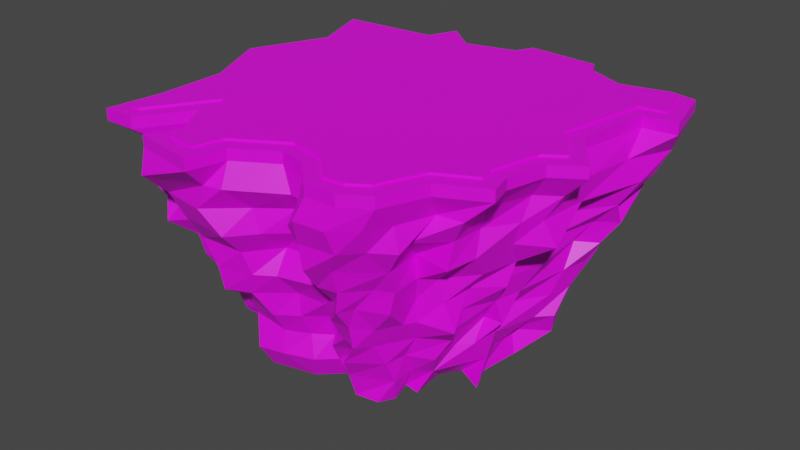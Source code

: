 # Source: island.fbx.blend  (saved by Blender 3.4.6; exported with 4.5.12 LTS)
import bpy
from mathutils import Matrix  # noqa: F401  (used for matrix-valued properties, if any)

bpy.ops.wm.read_factory_settings(use_empty=True)
scene = bpy.context.scene
scene.name = 'Scene'

# ---- collections
col_collection = bpy.data.collections.new('Collection'); scene.collection.children.link(col_collection)

# ---- images (referenced by path relative to the original .blend; pixels are not part of the script)
import os
ASSET_DIR = os.environ.get("B2B_ASSET_DIR", "")  # directory of the original .blend (textures are referenced by path, not embedded)
HERE = os.path.dirname(os.path.abspath(__file__))  # packed textures are extracted next to this script under _unpacked/

def load_image(name, relpath, width, height, colorspace="sRGB"):
    """Load a texture the original file referenced (path relative to the .blend, or extracted next to this script)."""
    p = next((c for c in (os.path.join(HERE, relpath), os.path.join(ASSET_DIR, relpath)) if relpath and os.path.exists(c)), "")
    if p:
        img = bpy.data.images.load(p, check_existing=True)
        img.name = name
    else:  # same state as the original file: an image datablock whose file is absent (Cycles renders it pink)
        img = bpy.data.images.new(name, width, height)
        img.source = "FILE"
        img.filepath = "//" + (relpath or name)
    img.colorspace_settings.name = colorspace
    return img
img_imphenziapalette01_png = load_image('ImphenziaPalette01.png', 'ImphenziaPalette01.png', 1024, 1024, 'sRGB')

# ---- materials (node trees are filled in below, after node groups)
mat_material = bpy.data.materials.new('Material')
mat_material.alpha_threshold = 0.0
mat_material.use_transparent_shadow = False
mat_material.roughness = 0.5
mat_material.line_color = (0.0, 0.0, 0.0, 1.0)

# ---- material node trees
mat_material.use_nodes = True; mat_material.node_tree.nodes.clear()
_N = mat_material.node_tree.nodes; _L = mat_material.node_tree.links
n0 = _N.new('ShaderNodeOutputMaterial'); n0.name = 'Material Output'; n0.location = (300, 300)
n1 = _N.new('ShaderNodeBsdfPrincipled'); n1.name = 'Principled BSDF'; n1.location = (10, 300)
n1.distribution = 'GGX'
n1.subsurface_method = 'RANDOM_WALK_SKIN'
n1.inputs[3].default_value = 1.45
n1.inputs[27].default_value = (0.0, 0.0, 0.0, 1.0)
n1.inputs[28].default_value = 1.0
n2 = _N.new('ShaderNodeTexImage'); n2.name = 'Image Texture'; n2.location = (-368, 160)
n2.image = img_imphenziapalette01_png
n2.interpolation = 'Closest'
_L.new(n1.outputs[0], n0.inputs[0])
_L.new(n2.outputs[0], n1.inputs[0])
n0.is_active_output = True

# ---- world
world_world = bpy.data.worlds.new('World'); scene.world = world_world
world_world.use_nodes = True; world_world.node_tree.nodes.clear()
_N = world_world.node_tree.nodes; _L = world_world.node_tree.links
n0 = _N.new('ShaderNodeOutputWorld'); n0.name = 'World Output'; n0.location = (300, 300)
n1 = _N.new('ShaderNodeBackground'); n1.name = 'Background'; n1.location = (10, 300)
n1.inputs[0].default_value = (0.05088, 0.05088, 0.05088, 1.0)
_L.new(n1.outputs[0], n0.inputs[0])
n0.is_active_output = True
world_world.color = (0.05088, 0.05088, 0.05088)
world_world.use_sun_shadow = False
world_world.sun_shadow_jitter_overblur = 0.0

# ---- meshes
me_cube = bpy.data.meshes.new('Cube')
me_cube.from_pydata([(0.841, 0.5175, 0.01793), (0.7767, 0.03445, 0.02826), (0.896, -0.1332, -0.03815), (0.6383, -0.002479, -0.01688), (0.5178, -0.1835, -0.07377), (0.5435, -0.5172, 0.1126), (0.3985, -0.4885, -0.1253), (-0.5535, 1.015, 0.002089), (0.6861, 1.799, 222.0), (1.745, 1.702, 221.9), (1.884, 1.133, 221.9), (0.6105, 1.95, 221.9), (0.8708, 0.79, 0.001906), (0.6596, 0.9749, -0.0427), (0.4846, 0.7365, -0.127), (0.3173, 0.771, -0.08333), (0.3545, 0.9177, 0.02574), (-0.1354, 0.9873, 0.03955), (-0.2405, 0.7323, 0.01956), (-0.2819, 0.8977, 0.02574), (-0.7531, 0.8651, -0.1435), (-0.9239, 0.7083, 0.0617), (-0.8062, 0.3306, -0.06668), (-0.8108, -0.0282, 0.03142), (-0.8814, -0.2443, 0.02576), (-0.9139, -0.5477, 0.0122), (-1.061, -0.8239, 0.1007), (-0.8214, -0.756, 0.0549), (-0.6072, -0.7471, 0.003241), (-0.7313, -0.9817, -0.01839), (-0.3135, -0.8742, -0.1352), (-0.123, -0.696, 0.06618), (0.02771, -0.6664, 0.03517), (0.1575, -0.8743, -0.04231), (0.3768, -0.8362, -0.0521), (0.4559, -0.6979, 4.958e-05), (-0.1688, 1.818, 222.0), (-0.6625, 1.695, 221.9), (1.049, 1.638, 221.8), (1.476, -0.8182, 221.9), (1.421, -0.5984, 222.0), (1.066, -1.028, 222.0), (1.579, 1.096, 221.9), (1.446, 0.4053, 222.0), (1.516, -0.2292, 222.0), (1.779, -0.05472, 222.0), (1.501, 1.743, 221.9), (-0.08609, 1.99, 222.0), (-0.9755, 1.957, 221.8), (-1.101, 1.668, 221.9), (-2.039, 1.596, 221.9), (-1.833, 0.9938, 221.4), (-2.147, 0.2492, 221.9), (-1.839, -0.4052, 221.9), (-1.839, -1.08, 221.9), (-1.912, -1.592, 221.8), (-1.598, -1.59, 221.8), (-1.297, -1.129, 222.1), (-1.089, -1.478, 221.9), (-1.229, -1.762, 221.8), (-0.6179, -1.865, 221.9), (-0.5259, -1.523, 221.9), (-0.1498, -1.299, 221.9), (0.1049, -1.351, 221.9), (0.3696, -1.608, 222.0), (0.6585, -1.592, 221.9), (0.8936, -1.44, 221.8), (-0.9318, 0.8011, 23.71), (-1.073, 0.762, 45.91), (-1.246, 0.8876, 68.14), (-1.283, 1.134, 90.27), (-1.466, 1.06, 112.5), (-1.515, 1.202, 134.8), (-1.628, 1.129, 156.9), (-1.614, 1.356, 179.1), (-1.688, 1.202, 201.2), (-1.158, 1.598, 201.2), (-0.9276, 1.596, 179.1), (-1.027, 1.44, 156.8), (-1.062, 1.279, 134.6), (-1.1, 1.169, 112.5), (-0.86, 1.233, 90.2), (-0.6684, 0.9264, 68.1), (-0.7212, 0.949, 45.92), (-0.607, 0.9761, 23.72), (0.1469, -0.9471, 23.71), (0.2364, -0.8359, 45.86), (0.2164, -1.063, 68.09), (0.1818, -1.179, 90.24), (0.2514, -1.21, 112.5), (0.2651, -1.408, 134.7), (0.2924, -1.576, 156.8), (0.2512, -1.579, 179.0), (0.2832, -1.656, 201.3), (0.05368, -1.354, 201.0), (-0.01889, -1.418, 179.1), (0.1392, -1.328, 156.9), (-0.01073, -1.196, 134.7), (0.1354, -1.044, 112.4), (-0.03222, -1.02, 90.26), (0.02182, -0.8572, 68.04), (-0.02837, -0.9547, 46.0), (-0.9574, 0.3869, 23.66), (-1.098, 0.3663, 45.81), (-0.9948, 0.4273, 68.03), (-1.059, 0.5632, 90.31), (-1.307, 0.5391, 112.5), (-1.43, 0.4999, 134.5), (-1.437, 0.5374, 156.9), (-1.513, 0.5208, 179.0), (-1.601, 0.6998, 201.2), (0.2101, -1.084, 45.9), (0.3657, -1.127, 68.06), (0.3727, -1.174, 90.28), (0.3903, -1.339, 112.4), (0.4471, -1.377, 134.6), (0.4653, -1.452, 156.8), (0.5945, -1.543, 179.2), (0.5711, -1.632, 201.3), (-1.025, 0.1443, 23.77), (-1.189, 0.1753, 45.94), (-1.119, 0.2595, 68.1), (-1.343, 0.1564, 90.25), (-1.256, 0.08072, 112.5), (-1.6, 0.2703, 134.6), (-1.551, 0.3124, 156.7), (-1.833, 0.2226, 179.0), (-1.809, 0.2675, 201.2), (0.5008, -0.8768, 45.9), (0.5471, -1.068, 90.26), (0.4609, -1.201, 112.5), (0.6292, -1.167, 134.6), (0.7432, -1.363, 179.0), (0.7853, -1.473, 201.2), (-1.154, -0.2172, 23.71), (-1.033, -0.4195, 45.89), (-1.234, -0.4753, 68.07), (-1.22, -0.4477, 90.4), (-1.283, -0.4175, 112.3), (-1.446, -0.2985, 134.6), (-1.332, -0.3221, 156.9), (-1.582, -0.4211, 179.0), (-1.647, -0.4322, 201.2), (0.5123, -0.7739, 23.67), (0.4762, -0.992, 68.15), (0.6716, -0.8604, 90.35), (0.7284, -1.088, 112.4), (0.7822, -1.095, 134.7), (0.8021, -1.188, 156.8), (0.9458, -1.238, 179.1), (0.8918, -1.242, 201.2), (-1.155, -0.4573, 23.64), (-1.191, -0.7296, 45.72), (-1.043, -0.7397, 68.03), (-1.283, -0.8018, 90.27), (-1.381, -0.7938, 112.5), (-1.43, -0.7736, 134.7), (-1.585, -0.879, 156.9), (-1.688, -0.9466, 179.0), (-1.634, -1.042, 201.4), (0.541, 0.9237, 23.68), (0.5695, 1.126, 46.01), (0.6138, 1.128, 68.08), (0.6539, 1.285, 112.6), (0.7708, 1.41, 134.7), (0.7812, 1.508, 156.9), (0.8084, 1.424, 179.0), (0.9949, 1.475, 201.3), (1.181, 1.788, 201.2), (1.398, 1.628, 179.0), (1.206, 1.59, 156.8), (1.002, 1.447, 134.6), (1.084, 1.374, 112.5), (1.004, 1.29, 90.3), (0.9711, 1.233, 68.03), (0.8364, 1.1, 45.89), (0.8167, 0.8865, 23.63), (0.514, -0.566, 23.71), (0.535, -0.6712, 45.82), (0.6519, -0.6768, 68.07), (0.7268, -0.7583, 90.07), (0.7265, -0.7721, 112.4), (0.776, -0.8201, 134.7), (0.7675, -0.8285, 156.8), (0.8697, -1.072, 179.2), (1.018, -0.9054, 201.4), (0.2442, 1.125, 23.68), (0.3196, 1.135, 45.85), (0.2479, 1.246, 68.08), (0.2774, 1.427, 90.2), (0.456, 1.45, 112.4), (0.6335, 1.606, 156.8), (0.5554, 1.728, 179.1), (0.5314, 1.919, 201.2), (0.7322, 1.757, 201.2), (0.4819, 1.5, 156.8), (0.4866, 1.449, 134.7), (0.4904, 1.194, 90.17), (0.4722, 1.271, 68.06), (0.3508, 0.9401, 45.88), (0.2144, 1.016, 23.82), (-0.9893, -0.7571, 23.54), (-1.035, -0.9891, 45.97), (-1.268, -0.9507, 68.14), (-1.44, -1.069, 90.19), (-1.449, -1.127, 112.5), (-1.493, -1.408, 134.6), (-1.51, -1.371, 156.8), (-1.597, -1.507, 179.0), (-1.701, -1.312, 201.3), (-0.1838, 0.9541, 23.7), (-0.345, 0.9156, 45.98), (-0.1717, 1.177, 68.07), (-0.07934, 1.185, 90.42), (-0.2109, 1.256, 112.5), (-0.407, 1.448, 134.7), (-0.07802, 1.437, 156.8), (-0.2534, 1.517, 179.0), (-0.278, 1.62, 201.2), (-0.07087, 1.873, 201.2), (-0.2048, 1.652, 179.1), (-0.1717, 1.599, 156.9), (-0.1101, 1.596, 134.7), (-0.0873, 1.484, 112.3), (0.06551, 1.309, 90.3), (0.004441, 1.141, 68.19), (0.002265, 1.047, 45.84), (-0.05334, 1.052, 23.69), (0.9924, 1.089, 45.88), (1.097, 1.09, 68.1), (1.237, 1.078, 90.35), (1.292, 1.241, 112.5), (1.408, 1.421, 134.7), (1.49, 1.424, 156.8), (1.494, 1.489, 179.1), (1.672, 1.598, 201.2), (1.772, 1.288, 201.3), (1.679, 1.192, 179.1), (1.382, 1.014, 156.9), (1.506, 1.04, 134.6), (1.357, 0.9812, 112.4), (1.223, 0.9582, 90.22), (1.166, 0.844, 68.12), (1.15, 0.6547, 45.84), (1.085, 0.7336, 23.76), (-1.043, -0.7789, 23.81), (-0.8457, -0.8506, 45.74), (-0.9132, -1.071, 67.99), (-1.142, -1.056, 90.19), (-1.263, -1.105, 112.4), (-1.182, -1.066, 134.6), (-1.364, -1.292, 156.9), (-1.414, -1.303, 179.0), (-1.458, -1.284, 201.4), (-0.3101, 1.034, 23.65), (-0.4751, 0.8651, 45.95), (-0.4592, 1.053, 68.05), (-0.4373, 1.129, 90.25), (-0.3915, 1.374, 112.6), (-0.524, 1.359, 134.7), (-0.6734, 1.514, 156.8), (-0.6406, 1.526, 179.0), (-0.6384, 1.78, 201.2), (-0.809, -0.6792, 23.71), (-0.8624, -0.6488, 45.8), (-0.9662, -0.8347, 90.15), (-1.074, -0.9259, 112.5), (-1.05, -0.9735, 134.6), (-1.114, -0.9864, 156.9), (-1.348, -0.9917, 179.0), (-1.336, -1.14, 201.2), (-0.7475, -0.9719, 23.74), (-0.7287, -0.8944, 45.89), (-0.7882, -0.9764, 68.08), (-0.6943, -1.005, 90.31), (-0.9215, -1.103, 112.4), (-0.9569, -1.192, 134.8), (-1.045, -1.251, 156.9), (-1.077, -1.342, 179.0), (-1.15, -1.265, 201.2), (0.7576, -0.2661, 45.94), (0.8195, -0.4251, 67.98), (0.8839, -0.3695, 90.24), (0.9434, -0.367, 112.5), (1.129, -0.4363, 134.7), (1.169, -0.5968, 156.8), (1.146, -0.5123, 179.0), (1.23, -0.5724, 201.1), (1.255, -0.8749, 201.3), (1.125, -0.8155, 179.0), (1.124, -0.8932, 157.0), (0.9042, -0.701, 134.7), (0.9335, -0.6735, 112.5), (1.064, -0.7014, 90.16), (0.9021, -0.5192, 68.05), (0.7684, -0.5675, 45.87), (0.6621, -0.4475, 23.75), (-0.7476, -1.128, 23.78), (-0.9054, -0.9761, 45.77), (-0.8451, -1.384, 90.15), (-0.8621, -1.42, 112.3), (-1.037, -1.412, 134.6), (-1.08, -1.538, 156.9), (-1.174, -1.614, 179.0), (-1.187, -1.847, 201.3), (0.8135, 0.237, 23.7), (0.9055, 0.1106, 45.98), (0.9433, 0.3145, 68.06), (1.084, 0.178, 90.32), (1.187, 0.3647, 112.5), (1.178, 0.3439, 134.6), (1.189, 0.4151, 156.9), (1.485, 0.3829, 179.0), (1.531, 0.4414, 201.3), (1.569, -0.0354, 201.2), (1.44, -0.09972, 179.0), (1.548, -0.05281, 156.7), (1.049, -0.1474, 112.4), (1.065, -0.03656, 68.07), (0.8917, 0.003896, 23.64), (-0.5199, -1.069, 23.56), (-0.5136, -1.033, 45.86), (-0.5086, -1.171, 68.06), (-0.6201, -1.285, 90.41), (-0.5486, -1.332, 112.4), (-0.5939, -1.396, 134.6), (-0.581, -1.597, 156.8), (-0.7648, -1.668, 179.0), (-0.6798, -1.655, 201.2), (0.8166, -0.1367, 23.7), (0.8739, -0.1601, 45.9), (0.8869, -0.04478, 68.02), (1.018, -0.08176, 90.25), (1.169, -0.1522, 112.5), (1.208, -0.09705, 134.5), (1.253, -0.2196, 156.9), (1.329, -0.2388, 179.0), (1.365, -0.1709, 201.0), (1.59, 0.8832, 201.2), (1.669, 1.006, 179.1), (1.529, 0.9163, 156.8), (1.317, 0.9189, 134.5), (1.165, 0.8662, 112.6), (1.173, 0.7198, 90.27), (1.116, 0.6186, 68.19), (1.027, 0.5234, 45.9), (0.7932, 0.5338, 23.64), (-0.2388, -0.9706, 23.56), (-0.2947, -0.9293, 45.92), (-0.3038, -1.034, 68.07), (-0.3162, -1.037, 90.36), (-0.3741, -1.222, 112.4), (-0.3657, -1.104, 134.7), (-0.382, -1.361, 156.9), (-0.4423, -1.382, 179.0), (-0.5142, -1.62, 201.1), (-0.6172, 1.134, 23.7), (-0.6649, 1.151, 45.9), (-0.5885, 1.328, 67.96), (-0.757, 1.55, 90.35), (-0.7956, 1.505, 112.5), (-0.8708, 1.615, 134.7), (-0.9784, 1.829, 156.8), (-0.9946, 1.916, 178.9), (-1.009, 1.969, 201.2), (-0.07799, -0.8201, 23.66), (-0.1282, -0.8136, 45.82), (-0.1243, -0.882, 68.09), (-0.02451, -1.135, 112.5), (-0.1403, -1.082, 134.7), (-0.1482, -1.139, 156.8), (-0.1619, -1.174, 179.1), (-0.03854, -1.341, 201.3), (0.9539, -0.9232, 232.6), (1.31, -0.7417, 232.6), (1.457, 1.226, 232.5), (1.706, 1.257, 232.5), (1.273, -0.5976, 232.6), (1.034, 1.486, 232.4), (0.5823, 1.688, 232.6), (1.628, 1.576, 232.5), (-0.06907, 1.695, 232.6), (-0.6983, 1.538, 232.5), (0.5219, 1.811, 232.5), (1.293, 0.3711, 232.6), (1.39, -0.1399, 232.6), (1.575, -0.01726, 232.6), (1.505, 1.597, 232.6), (0.001085, 1.84, 232.7), (-0.9176, 1.723, 232.4), (-1.002, 1.531, 232.5), (-1.849, 1.466, 232.5), (-1.681, 0.9881, 232.0), (-1.99, 0.2545, 232.5), (-1.695, -0.373, 232.6), (-1.695, -1.091, 232.5), (-1.745, -1.447, 232.4), (-1.675, -1.447, 232.5), (-1.288, -0.8563, 232.7), (-0.925, -1.474, 232.5), (-1.011, -1.652, 232.4), (-0.724, -1.701, 232.6), (-0.6504, -1.43, 232.5), (-0.1757, -1.147, 232.5), (0.1744, -1.218, 232.5), (0.424, -1.461, 232.6), (0.6117, -1.451, 232.5), (0.7785, -1.343, 232.5), (1.066, -1.028, 232.6), (1.476, -0.8182, 232.6), (1.579, 1.096, 232.5), (1.884, 1.133, 232.5), (1.421, -0.5984, 232.6), (1.049, 1.638, 232.4), (0.6861, 1.799, 232.6), (1.745, 1.702, 232.5), (-0.1688, 1.818, 232.6), (-0.6625, 1.695, 232.5), (0.6104, 1.95, 232.5), (1.446, 0.4053, 232.6), (1.516, -0.2292, 232.6), (1.779, -0.05472, 232.6), (1.501, 1.743, 232.6), (-0.08613, 1.99, 232.7), (-0.9755, 1.957, 232.4), (-1.101, 1.668, 232.5), (-2.039, 1.596, 232.5), (-1.833, 0.9938, 232.0), (-2.147, 0.2492, 232.5), (-1.839, -0.4052, 232.5), (-1.839, -1.08, 232.5), (-1.912, -1.592, 232.4), (-1.598, -1.59, 232.5), (-1.297, -1.129, 232.7), (-1.089, -1.478, 232.5), (-1.229, -1.762, 232.4), (-0.618, -1.865, 232.6), (-0.526, -1.523, 232.5), (-0.1498, -1.299, 232.5), (0.1048, -1.351, 232.5), (0.3695, -1.608, 232.6), (0.6584, -1.592, 232.5), (0.8935, -1.44, 232.5), (0.9394, -0.9112, 234.5), (0.9539, -0.9232, 234.5), (1.31, -0.7417, 234.4), (1.286, -0.7323, 234.5), (1.439, 1.245, 234.4), (1.457, 1.226, 234.4), (1.706, 1.257, 234.4), (1.68, 1.274, 234.4), (1.273, -0.5976, 234.5), (1.257, -0.5999, 234.5), (1.032, 1.472, 234.3), (1.034, 1.486, 234.3), (0.5823, 1.688, 234.5), (0.5717, 1.682, 234.6), (1.628, 1.576, 234.4), (1.613, 1.557, 234.4), (-0.05447, 1.677, 234.5), (-0.06908, 1.695, 234.5), (-0.6983, 1.538, 234.4), (-0.7047, 1.516, 234.4), (0.5219, 1.811, 234.4), (0.5085, 1.798, 234.4), (1.272, 0.3664, 234.5), (1.293, 0.3711, 234.5), (1.371, -0.1272, 234.5), (1.39, -0.1399, 234.5), (1.575, -0.01726, 234.5), (1.545, -0.01195, 234.5), (1.505, 1.587, 234.5), (1.505, 1.597, 234.5), (0.01263, 1.82, 234.6), (0.001077, 1.84, 234.6), (-0.9176, 1.723, 234.3), (-0.9097, 1.69, 234.3), (-1.002, 1.531, 234.4), (-0.9873, 1.514, 234.4), (-1.849, 1.466, 234.4), (-1.823, 1.453, 234.4), (-1.681, 0.9881, 233.9), (-1.669, 0.9902, 233.9), (-1.99, 0.2545, 234.4), (-1.971, 0.2512, 234.4), (-1.695, -0.373, 234.4), (-1.674, -0.3684, 234.5), (-1.695, -1.091, 234.4), (-1.685, -1.094, 234.5), (-1.745, -1.447, 234.3), (-1.722, -1.426, 234.4), (-1.675, -1.447, 234.4), (-1.686, -1.426, 234.4), (-1.288, -0.8563, 234.6), (-1.287, -0.8172, 234.6), (-0.925, -1.474, 234.4), (-0.9023, -1.475, 234.4), (-1.011, -1.652, 234.3), (-0.9823, -1.637, 234.3), (-0.724, -1.701, 234.5), (-0.7367, -1.678, 234.5), (-0.6504, -1.43, 234.4), (-0.668, -1.417, 234.4), (-0.1757, -1.147, 234.4), (-0.1794, -1.125, 234.4), (0.1744, -1.218, 234.4), (0.1845, -1.201, 234.4), (0.424, -1.461, 234.5), (0.43, -1.443, 234.5), (0.6117, -1.451, 234.4), (0.6056, -1.43, 234.4), (0.7785, -1.343, 234.3), (0.7666, -1.333, 234.4)], [], [(94, 93, 64, 63), (7, 19, 18, 17, 16, 15, 14, 13, 12, 0, 1, 2, 3, 4, 5, 6, 35, 34, 33, 32, 31, 30, 29, 28, 27, 26, 25, 24, 23, 22, 21, 20), (41, 39, 409, 408), (76, 75, 50, 49), (75, 110, 51, 50), (93, 118, 65, 64), (110, 127, 52, 51), (118, 133, 66, 65), (127, 142, 53, 52), (133, 150, 66), (142, 159, 54, 53), (168, 167, 38, 46), (150, 185, 41, 66), (194, 193, 11, 8), (159, 209, 55, 54), (219, 218, 36, 47), (236, 235, 9, 10), (209, 253, 56, 55), (193, 219, 47, 11), (218, 262, 37, 36), (253, 270, 57, 56), (235, 168, 46, 9), (167, 194, 8, 38), (270, 279, 58, 57), (288, 287, 40, 39), (279, 304, 59, 58), (314, 313, 43, 45), (185, 288, 39, 41), (304, 328, 60, 59), (287, 337, 44, 40), (338, 236, 10, 42), (328, 355, 61, 60), (262, 364, 48, 37), (313, 338, 42, 43), (355, 372, 62, 61), (364, 76, 49, 48), (337, 314, 45, 44), (372, 94, 63, 62), (31, 32, 365), (365, 101, 366), (366, 101, 100, 367), (367, 100, 99), (99, 98, 368), (368, 98, 97, 369), (369, 97, 96, 370), (370, 96, 95, 371), (371, 95, 94, 372), (3, 2, 319, 329), (329, 319, 330), (330, 318, 331), (331, 318, 332), (332, 317, 333), (333, 317, 334), (334, 316, 335), (335, 316, 315, 336), (336, 315, 314, 337), (7, 20, 84, 356), (356, 84, 83, 357), (357, 83, 82, 358), (358, 82, 81, 359), (359, 81, 80, 360), (360, 80, 79, 361), (361, 79, 78, 362), (362, 78, 77, 363), (363, 77, 76, 364), (31, 365, 347), (347, 365, 366, 348), (348, 366, 367, 349), (349, 367, 99, 350), (350, 99, 368, 351), (351, 368, 369, 352), (352, 369, 370, 353), (353, 370, 371, 354), (354, 371, 372, 355), (1, 0, 346, 305), (305, 346, 345, 306), (306, 345, 344, 307), (307, 344, 343, 308), (308, 343, 342, 309), (309, 342, 341, 310), (310, 341, 340, 311), (311, 340, 339, 312), (312, 339, 338, 313), (19, 7, 356, 254), (254, 356, 357, 255), (255, 357, 358, 256), (256, 358, 359, 257), (257, 359, 360, 258), (258, 360, 361, 259), (259, 361, 362, 260), (260, 362, 363, 261), (261, 363, 364, 262), (30, 31, 347, 320), (320, 347, 348, 321), (321, 348, 349, 322), (322, 349, 350, 323), (323, 350, 351, 324), (324, 351, 352, 325), (325, 352, 353, 326), (326, 353, 354, 327), (327, 354, 355, 328), (0, 244, 346), (346, 244, 243, 345), (345, 243, 242, 344), (344, 242, 241, 343), (343, 241, 240, 342), (342, 240, 239, 341), (341, 239, 238, 340), (340, 238, 237, 339), (339, 237, 236, 338), (4, 3, 329, 296), (296, 329, 330, 280), (280, 330, 331, 281), (281, 331, 332, 282), (282, 332, 333, 283), (283, 333, 334, 284), (284, 334, 335, 285), (285, 335, 336, 286), (286, 336, 337, 287), (29, 30, 320, 297), (297, 320, 321, 298), (298, 321, 322, 247), (247, 322, 323, 299), (299, 323, 324, 300), (300, 324, 325, 301), (301, 325, 326, 302), (302, 326, 327, 303), (303, 327, 328, 304), (6, 5, 296, 177), (177, 296, 295, 178), (178, 295, 294, 179), (179, 294, 293, 180), (180, 293, 292, 181), (181, 292, 291, 182), (182, 291, 290, 183), (183, 290, 289, 184), (184, 289, 288, 185), (2, 1, 305, 319), (319, 305, 306, 330), (330, 306, 307, 318), (318, 307, 308, 332), (332, 308, 309, 317), (317, 309, 310, 334), (334, 310, 311, 316), (316, 311, 312, 315), (315, 312, 313, 314), (28, 29, 297, 271), (271, 297, 298, 272), (272, 298, 247, 273), (273, 247, 299, 274), (274, 299, 300, 275), (275, 300, 301, 276), (276, 301, 302, 277), (277, 302, 303, 278), (278, 303, 304, 279), (5, 4, 296), (296, 280, 295), (295, 280, 281, 294), (294, 281, 282, 293), (293, 282, 283, 292), (292, 283, 284, 291), (291, 284, 285, 290), (290, 285, 286, 289), (289, 286, 287, 288), (28, 271, 263), (263, 271, 272, 264), (264, 272, 273, 153), (153, 273, 274, 265), (265, 274, 275, 266), (266, 275, 276, 267), (267, 276, 277, 268), (268, 277, 278, 269), (269, 278, 279, 270), (14, 15, 200, 160), (160, 200, 199, 161), (161, 199, 198, 162), (162, 198, 197), (197, 190, 163), (163, 190, 196, 164), (164, 196, 195, 165), (165, 195, 192, 166), (166, 192, 194, 167), (12, 13, 176), (176, 175, 228), (228, 175, 174, 229), (229, 174, 173, 230), (230, 173, 172, 231), (231, 172, 171, 232), (232, 171, 170, 233), (233, 170, 169, 234), (234, 169, 168, 235), (27, 28, 263, 245), (245, 263, 264, 246), (246, 264, 153, 247), (247, 153, 265, 248), (248, 265, 266, 249), (249, 266, 267, 250), (250, 267, 268, 251), (251, 268, 269, 252), (252, 269, 270, 253), (18, 19, 254, 210), (210, 254, 255, 211), (211, 255, 256, 212), (212, 256, 257, 213), (213, 257, 258, 214), (214, 258, 259, 215), (215, 259, 260, 216), (216, 260, 261, 217), (217, 261, 262, 218), (16, 17, 227, 186), (186, 227, 226, 187), (187, 226, 225, 188), (188, 225, 224, 189), (189, 224, 223, 190), (190, 223, 222, 196), (196, 222, 221, 191), (191, 221, 220, 192), (192, 220, 219, 193), (26, 27, 245, 201), (201, 245, 246, 202), (202, 246, 247, 203), (203, 247, 248, 204), (204, 248, 249, 205), (205, 249, 250, 206), (206, 250, 251, 207), (207, 251, 252, 208), (208, 252, 253, 209), (0, 12, 176, 244), (244, 176, 228, 243), (243, 228, 229, 242), (242, 229, 230, 241), (241, 230, 231, 240), (240, 231, 232, 239), (239, 232, 233, 238), (238, 233, 234, 237), (237, 234, 235, 236), (17, 18, 210, 227), (227, 210, 211, 226), (226, 211, 212, 225), (225, 212, 213, 224), (224, 213, 214, 223), (223, 214, 215, 222), (222, 215, 216, 221), (221, 216, 217, 220), (220, 217, 218, 219), (25, 26, 201, 151), (151, 201, 202, 152), (152, 202, 203, 153), (153, 203, 204, 154), (154, 204, 205, 155), (155, 205, 206, 156), (156, 206, 207, 157), (157, 207, 208, 158), (158, 208, 209, 159), (15, 16, 186, 200), (200, 186, 187, 199), (199, 187, 188, 198), (198, 188, 189, 197), (197, 189, 190), (196, 191, 195), (195, 191, 192), (192, 193, 194), (35, 6, 177, 143), (143, 177, 178, 128), (128, 178, 179, 144), (144, 179, 180, 145), (145, 180, 181, 146), (146, 181, 182, 147), (147, 182, 183, 148), (148, 183, 184, 149), (149, 184, 185, 150), (13, 14, 160, 176), (176, 160, 161, 175), (175, 161, 162, 174), (174, 162, 197, 173), (173, 197, 163, 172), (172, 163, 164, 171), (171, 164, 165, 170), (170, 165, 166, 169), (169, 166, 167, 168), (24, 25, 151, 134), (134, 151, 152, 135), (135, 152, 153, 136), (136, 153, 154, 137), (137, 154, 155, 138), (138, 155, 156, 139), (139, 156, 157, 140), (140, 157, 158, 141), (141, 158, 159, 142), (34, 35, 143), (144, 145, 129), (129, 145, 146, 130), (130, 146, 147, 131), (131, 147, 148), (148, 149, 132), (132, 149, 150, 133), (23, 24, 134, 119), (119, 134, 135, 120), (120, 135, 136, 121), (121, 136, 137, 122), (122, 137, 138, 123), (123, 138, 139, 124), (124, 139, 140, 125), (125, 140, 141, 126), (126, 141, 142, 127), (33, 34, 143, 85), (85, 143, 128, 111), (111, 128, 144, 112), (112, 144, 129, 113), (113, 129, 130, 114), (114, 130, 131, 115), (115, 131, 148, 116), (116, 148, 132, 117), (117, 132, 133, 118), (22, 23, 119, 102), (102, 119, 120, 103), (103, 120, 121, 104), (104, 121, 122, 105), (105, 122, 123, 106), (106, 123, 124, 107), (107, 124, 125, 108), (108, 125, 126, 109), (109, 126, 127, 110), (85, 111, 86), (86, 111, 112, 87), (87, 112, 113, 88), (88, 113, 114, 89), (89, 114, 115, 90), (90, 115, 116, 91), (91, 116, 117, 92), (92, 117, 118, 93), (21, 22, 102, 67), (67, 102, 103, 68), (68, 103, 104, 69), (69, 104, 105, 70), (70, 105, 106, 71), (71, 106, 107, 72), (72, 107, 108, 73), (73, 108, 109, 74), (74, 109, 110, 75), (20, 21, 67, 84), (84, 67, 68, 83), (83, 68, 69, 82), (82, 69, 70, 81), (81, 70, 71, 80), (80, 71, 72, 79), (79, 72, 73, 78), (78, 73, 74, 77), (77, 74, 75, 76), (32, 33, 85, 365), (365, 85, 86, 101), (101, 86, 87, 100), (100, 87, 88, 99), (99, 88, 89, 98), (98, 89, 90, 97), (97, 90, 91, 96), (96, 91, 92, 95), (95, 92, 93, 94), (397, 398, 493, 491), (8, 11, 418, 414), (65, 66, 442, 441), (52, 53, 429, 428), (42, 10, 411, 410), (43, 42, 410, 419), (53, 54, 430, 429), (39, 40, 412, 409), (44, 45, 421, 420), (54, 55, 431, 430), (38, 8, 414, 413), (46, 38, 413, 422), (55, 56, 432, 431), (47, 36, 416, 423), (56, 57, 433, 432), (11, 47, 423, 418), (57, 58, 434, 433), (9, 46, 422, 415), (58, 59, 435, 434), (45, 43, 419, 421), (59, 60, 436, 435), (10, 9, 415, 411), (40, 44, 420, 412), (60, 61, 437, 436), (37, 48, 424, 417), (61, 62, 438, 437), (48, 49, 425, 424), (66, 41, 408, 442), (62, 63, 439, 438), (49, 50, 426, 425), (63, 64, 440, 439), (50, 51, 427, 426), (36, 37, 417, 416), (64, 65, 441, 440), (51, 52, 428, 427), (374, 373, 408, 409), (376, 375, 410, 411), (377, 374, 409, 412), (379, 378, 413, 414), (380, 376, 411, 415), (382, 381, 416, 417), (383, 379, 414, 418), (375, 384, 419, 410), (386, 385, 420, 421), (378, 387, 422, 413), (381, 388, 423, 416), (388, 383, 418, 423), (387, 380, 415, 422), (384, 386, 421, 419), (385, 377, 412, 420), (389, 382, 417, 424), (390, 389, 424, 425), (391, 390, 425, 426), (392, 391, 426, 427), (393, 392, 427, 428), (394, 393, 428, 429), (395, 394, 429, 430), (396, 395, 430, 431), (397, 396, 431, 432), (398, 397, 432, 433), (399, 398, 433, 434), (400, 399, 434, 435), (401, 400, 435, 436), (402, 401, 436, 437), (403, 402, 437, 438), (404, 403, 438, 439), (405, 404, 439, 440), (406, 405, 440, 441), (407, 406, 441, 442), (373, 407, 442, 408), (407, 373, 444, 511), (382, 389, 475, 461), (398, 399, 495, 493), (386, 384, 466, 469), (399, 400, 497, 495), (381, 382, 461, 460), (400, 401, 499, 497), (385, 386, 469, 468), (476, 478, 480, 482, 484, 486, 488, 490, 492, 494, 496, 498, 500, 502, 504, 506, 508, 510, 512, 443, 446, 452, 467, 470, 465, 447, 450, 458, 471, 453, 456, 464, 473, 459, 462), (401, 402, 501, 499), (378, 379, 455, 454), (384, 375, 448, 466), (402, 403, 503, 501), (383, 388, 474, 463), (375, 376, 449, 448), (403, 404, 505, 503), (390, 391, 479, 477), (387, 378, 454, 472), (404, 405, 507, 505), (391, 392, 481, 479), (377, 385, 468, 451), (405, 406, 509, 507), (392, 393, 483, 481), (388, 381, 460, 474), (406, 407, 511, 509), (393, 394, 485, 483), (380, 387, 472, 457), (394, 395, 487, 485), (376, 380, 457, 449), (374, 377, 451, 445), (395, 396, 489, 487), (389, 390, 477, 475), (396, 397, 491, 489), (379, 383, 463, 455), (444, 445, 446, 443), (448, 449, 450, 447), (445, 451, 452, 446), (454, 455, 456, 453), (449, 457, 458, 450), (460, 461, 462, 459), (455, 463, 464, 456), (466, 448, 447, 465), (468, 469, 470, 467), (472, 454, 453, 471), (474, 460, 459, 473), (463, 474, 473, 464), (457, 472, 471, 458), (469, 466, 465, 470), (451, 468, 467, 452), (461, 475, 476, 462), (475, 477, 478, 476), (477, 479, 480, 478), (479, 481, 482, 480), (481, 483, 484, 482), (483, 485, 486, 484), (485, 487, 488, 486), (487, 489, 490, 488), (489, 491, 492, 490), (491, 493, 494, 492), (493, 495, 496, 494), (495, 497, 498, 496), (497, 499, 500, 498), (499, 501, 502, 500), (501, 503, 504, 502), (503, 505, 506, 504), (505, 507, 508, 506), (507, 509, 510, 508), (509, 511, 512, 510), (511, 444, 443, 512), (373, 374, 445, 444)])
_uv = me_cube.uv_layers.new(name='UVMap')
_uv.uv.foreach_set('vector', [0.9558, 0.5744, 0.9558, 0.5744, 0.9558, 0.5744, 0.9558, 0.5744, 0.9558, 0.5744, 0.9558, 0.5744, 0.9558, 0.5744, 0.9558, 0.5744, 0.9558, 0.5744, 0.9558, 0.5744, 0.9558, 0.5744, 0.9558, 0.5744, 0.9558, 0.5744, 0.9558, 0.5744, 0.9558, 0.5744, 0.9558, 0.5744, 0.9558, 0.5744, 0.9558, 0.5744, 0.9558, 0.5744, 0.9558, 0.5744, 0.9558, 0.5744, 0.9558, 0.5744, 0.9558, 0.5744, 0.9558, 0.5744, 0.9558, 0.5744, 0.9558, 0.5744, 0.9558, 0.5744, 0.9558, 0.5744, 0.9558, 0.5744, 0.9558, 0.5744, 0.9558, 0.5744, 0.9558, 0.5744, 0.9558, 0.5744, 0.9558, 0.5744, 0.9558, 0.5744, 0.9558, 0.5744, 0.9558, 0.5744, 0.9558, 0.5744, 0.9558, 0.5744, 0.9558, 0.5744, 0.9558, 0.5744, 0.9558, 0.5744, 0.9558, 0.5744, 0.9558, 0.5744, 0.9558, 0.5744, 0.9558, 0.5744, 0.9558, 0.5744, 0.9558, 0.5744, 0.9558, 0.5744, 0.9558, 0.5744, 0.9558, 0.5744, 0.9558, 0.5744, 0.9558, 0.5744, 0.9558, 0.5744, 0.9558, 0.5744, 0.9558, 0.5744, 0.9558, 0.5744, 0.9558, 0.5744, 0.9558, 0.5744, 0.9558, 0.5744, 0.9558, 0.5744, 0.9558, 0.5744, 0.9558, 0.5744, 0.9558, 0.5744, 0.9558, 0.5744, 0.9558, 0.5744, 0.9558, 0.5744, 0.9558, 0.5744, 0.9558, 0.5744, 0.9558, 0.5744, 0.9558, 0.5744, 0.9558, 0.5744, 0.9558, 0.5744, 0.9558, 0.5744, 0.9558, 0.5744, 0.9558, 0.5744, 0.9558, 0.5744, 0.9558, 0.5744, 0.9558, 0.5744, 0.9558, 0.5744, 0.9558, 0.5744, 0.9558, 0.5744, 0.9558, 0.5744, 0.9558, 0.5744, 0.9558, 0.5744, 0.9558, 0.5744, 0.9558, 0.5744, 0.9558, 0.5744, 0.9558, 0.5744, 0.9558, 0.5744, 0.9558, 0.5744, 0.9558, 0.5744, 0.9558, 0.5744, 0.9558, 0.5744, 0.9558, 0.5744, 0.9558, 0.5744, 0.9558, 0.5744, 0.9558, 0.5744, 0.9558, 0.5744, 0.9558, 0.5744, 0.9558, 0.5744, 0.9558, 0.5744, 0.9558, 0.5744, 0.9558, 0.5744, 0.9558, 0.5744, 0.9558, 0.5744, 0.9558, 0.5744, 0.9558, 0.5744, 0.9558, 0.5744, 0.9558, 0.5744, 0.9558, 0.5744, 0.9558, 0.5744, 0.9558, 0.5744, 0.9558, 0.5744, 0.9558, 0.5744, 0.9558, 0.5744, 0.9558, 0.5744, 0.9558, 0.5744, 0.9558, 0.5744, 0.9558, 0.5744, 0.9558, 0.5744, 0.9558, 0.5744, 0.9558, 0.5744, 0.9558, 0.5744, 0.9558, 0.5744, 0.9558, 0.5744, 0.9558, 0.5744, 0.9558, 0.5744, 0.9558, 0.5744, 0.9558, 0.5744, 0.9558, 0.5744, 0.9558, 0.5744, 0.9558, 0.5744, 0.9558, 0.5744, 0.9558, 0.5744, 0.9558, 0.5744, 0.9558, 0.5744, 0.9558, 0.5744, 0.9558, 0.5744, 0.9558, 0.5744, 0.9558, 0.5744, 0.9558, 0.5744, 0.9558, 0.5744, 0.9558, 0.5744, 0.9558, 0.5744, 0.9558, 0.5744, 0.9558, 0.5744, 0.9558, 0.5744, 0.9558, 0.5744, 0.9558, 0.5744, 0.9558, 0.5744, 0.9558, 0.5744, 0.9558, 0.5744, 0.9558, 0.5744, 0.9558, 0.5744, 0.9558, 0.5744, 0.9558, 0.5744, 0.9558, 0.5744, 0.9558, 0.5744, 0.9558, 0.5744, 0.9558, 0.5744, 0.9558, 0.5744, 0.9558, 0.5744, 0.9558, 0.5744, 0.9558, 0.5744, 0.9558, 0.5744, 0.9558, 0.5744, 0.9558, 0.5744, 0.9558, 0.5744, 0.9558, 0.5744, 0.9558, 0.5744, 0.9558, 0.5744, 0.9558, 0.5744, 0.9558, 0.5744, 0.9558, 0.5744, 0.9558, 0.5744, 0.9558, 0.5744, 0.9558, 0.5744, 0.9558, 0.5744, 0.9558, 0.5744, 0.9558, 0.5744, 0.9558, 0.5744, 0.9558, 0.5744, 0.9558, 0.5744, 0.9558, 0.5744, 0.9558, 0.5744, 0.9558, 0.5744, 0.9558, 0.5744, 0.9558, 0.5744, 0.9558, 0.5744, 0.9558, 0.5744, 0.9558, 0.5744, 0.9558, 0.5744, 0.9558, 0.5744, 0.9558, 0.5744, 0.9558, 0.5744, 0.9558, 0.5744, 0.9558, 0.5744, 0.9558, 0.5744, 0.9558, 0.5744, 0.9558, 0.5744, 0.9558, 0.5744, 0.9558, 0.5744, 0.9558, 0.5744, 0.9558, 0.5744, 0.9558, 0.5744, 0.9558, 0.5744, 0.9558, 0.5744, 0.9558, 0.5744, 0.9558, 0.5744, 0.9558, 0.5744, 0.9558, 0.5744, 0.9558, 0.5744, 0.9558, 0.5744, 0.9558, 0.5744, 0.9558, 0.5744, 0.9558, 0.5744, 0.9558, 0.5744, 0.9558, 0.5744, 0.9558, 0.5744, 0.9558, 0.5744, 0.9558, 0.5744, 0.9558, 0.5744, 0.9558, 0.5744, 0.9558, 0.5744, 0.9558, 0.5744, 0.9558, 0.5744, 0.9558, 0.5744, 0.9558, 0.5744, 0.9558, 0.5744, 0.9558, 0.5744, 0.9558, 0.5744, 0.9558, 0.5744, 0.9558, 0.5744, 0.9558, 0.5744, 0.9558, 0.5744, 0.9558, 0.5744, 0.9558, 0.5744, 0.9558, 0.5744, 0.9558, 0.5744, 0.9558, 0.5744, 0.9558, 0.5744, 0.9558, 0.5744, 0.9558, 0.5744, 0.9558, 0.5744, 0.9558, 0.5744, 0.9558, 0.5744, 0.9558, 0.5744, 0.9558, 0.5744, 0.9558, 0.5744, 0.9558, 0.5744, 0.9558, 0.5744, 0.9558, 0.5744, 0.9558, 0.5744, 0.9558, 0.5744, 0.9558, 0.5744, 0.9558, 0.5744, 0.9558, 0.5744, 0.9558, 0.5744, 0.9558, 0.5744, 0.9558, 0.5744, 0.9558, 0.5744, 0.9558, 0.5744, 0.9558, 0.5744, 0.9558, 0.5744, 0.9558, 0.5744, 0.9558, 0.5744, 0.9558, 0.5744, 0.9558, 0.5744, 0.9558, 0.5744, 0.9558, 0.5744, 0.9558, 0.5744, 0.9558, 0.5744, 0.9558, 0.5744, 0.9558, 0.5744, 0.9558, 0.5744, 0.9558, 0.5744, 0.9558, 0.5744, 0.9558, 0.5744, 0.9558, 0.5744, 0.9558, 0.5744, 0.9558, 0.5744, 0.9558, 0.5744, 0.9558, 0.5744, 0.9558, 0.5744, 0.9558, 0.5744, 0.9558, 0.5744, 0.9558, 0.5744, 0.9558, 0.5744, 0.9558, 0.5744, 0.9558, 0.5744, 0.9558, 0.5744, 0.9558, 0.5744, 0.9558, 0.5744, 0.9558, 0.5744, 0.9558, 0.5744, 0.9558, 0.5744, 0.9558, 0.5744, 0.9558, 0.5744, 0.9558, 0.5744, 0.9558, 0.5744, 0.9558, 0.5744, 0.9558, 0.5744, 0.9558, 0.5744, 0.9558, 0.5744, 0.9558, 0.5744, 0.9558, 0.5744, 0.9558, 0.5744, 0.9558, 0.5744, 0.9558, 0.5744, 0.9558, 0.5744, 0.9558, 0.5744, 0.9558, 0.5744, 0.9558, 0.5744, 0.9558, 0.5744, 0.9558, 0.5744, 0.9558, 0.5744, 0.9558, 0.5744, 0.9558, 0.5744, 0.9558, 0.5744, 0.9558, 0.5744, 0.9558, 0.5744, 0.9558, 0.5744, 0.9558, 0.5744, 0.9558, 0.5744, 0.9558, 0.5744, 0.9558, 0.5744, 0.9558, 0.5744, 0.9558, 0.5744, 0.9558, 0.5744, 0.9558, 0.5744, 0.9558, 0.5744, 0.9558, 0.5744, 0.9558, 0.5744, 0.9558, 0.5744, 0.9558, 0.5744, 0.9558, 0.5744, 0.9558, 0.5744, 0.9558, 0.5744, 0.9558, 0.5744, 0.9558, 0.5744, 0.9558, 0.5744, 0.9558, 0.5744, 0.9558, 0.5744, 0.9558, 0.5744, 0.9558, 0.5744, 0.9558, 0.5744, 0.9558, 0.5744, 0.9558, 0.5744, 0.9558, 0.5744, 0.9558, 0.5744, 0.9558, 0.5744, 0.9558, 0.5744, 0.9558, 0.5744, 0.9558, 0.5744, 0.9558, 0.5744, 0.9558, 0.5744, 0.9558, 0.5744, 0.9558, 0.5744, 0.9558, 0.5744, 0.9558, 0.5744, 0.9558, 0.5744, 0.9558, 0.5744, 0.9558, 0.5744, 0.9558, 0.5744, 0.9558, 0.5744, 0.9558, 0.5744, 0.9558, 0.5744, 0.9558, 0.5744, 0.9558, 0.5744, 0.9558, 0.5744, 0.9558, 0.5744, 0.9558, 0.5744, 0.9558, 0.5744, 0.9558, 0.5744, 0.9558, 0.5744, 0.9558, 0.5744, 0.9558, 0.5744, 0.9558, 0.5744, 0.9558, 0.5744, 0.9558, 0.5744, 0.9558, 0.5744, 0.9558, 0.5744, 0.9558, 0.5744, 0.9558, 0.5744, 0.9558, 0.5744, 0.9558, 0.5744, 0.9558, 0.5744, 0.9558, 0.5744, 0.9558, 0.5744, 0.9558, 0.5744, 0.9558, 0.5744, 0.9558, 0.5744, 0.9558, 0.5744, 0.9558, 0.5744, 0.9558, 0.5744, 0.9558, 0.5744, 0.9558, 0.5744, 0.9558, 0.5744, 0.9558, 0.5744, 0.9558, 0.5744, 0.9558, 0.5744, 0.9558, 0.5744, 0.9558, 0.5744, 0.9558, 0.5744, 0.9558, 0.5744, 0.9558, 0.5744, 0.9558, 0.5744, 0.9558, 0.5744, 0.9558, 0.5744, 0.9558, 0.5744, 0.9558, 0.5744, 0.9558, 0.5744, 0.9558, 0.5744, 0.9558, 0.5744, 0.9558, 0.5744, 0.9558, 0.5744, 0.9558, 0.5744, 0.9558, 0.5744, 0.9558, 0.5744, 0.9558, 0.5744, 0.9558, 0.5744, 0.9558, 0.5744, 0.9558, 0.5744, 0.9558, 0.5744, 0.9558, 0.5744, 0.9558, 0.5744, 0.9558, 0.5744, 0.9558, 0.5744, 0.9558, 0.5744, 0.9558, 0.5744, 0.9558, 0.5744, 0.9558, 0.5744, 0.9558, 0.5744, 0.9558, 0.5744, 0.9558, 0.5744, 0.9558, 0.5744, 0.9558, 0.5744, 0.9558, 0.5744, 0.9558, 0.5744, 0.9558, 0.5744, 0.9558, 0.5744, 0.9558, 0.5744, 0.9558, 0.5744, 0.9558, 0.5744, 0.9558, 0.5744, 0.9558, 0.5744, 0.9558, 0.5744, 0.9558, 0.5744, 0.9558, 0.5744, 0.9558, 0.5744, 0.9558, 0.5744, 0.9558, 0.5744, 0.9558, 0.5744, 0.9558, 0.5744, 0.9558, 0.5744, 0.9558, 0.5744, 0.9558, 0.5744, 0.9558, 0.5744, 0.9558, 0.5744, 0.9558, 0.5744, 0.9558, 0.5744, 0.9558, 0.5744, 0.9558, 0.5744, 0.9558, 0.5744, 0.9558, 0.5744, 0.9558, 0.5744, 0.9558, 0.5744, 0.9558, 0.5744, 0.9558, 0.5744, 0.9558, 0.5744, 0.9558, 0.5744, 0.9558, 0.5744, 0.9558, 0.5744, 0.9558, 0.5744, 0.9558, 0.5744, 0.9558, 0.5744, 0.9558, 0.5744, 0.9558, 0.5744, 0.9558, 0.5744, 0.9558, 0.5744, 0.9558, 0.5744, 0.9558, 0.5744, 0.9558, 0.5744, 0.9558, 0.5744, 0.9558, 0.5744, 0.9558, 0.5744, 0.9558, 0.5744, 0.9558, 0.5744, 0.9558, 0.5744, 0.9558, 0.5744, 0.9558, 0.5744, 0.9558, 0.5744, 0.9558, 0.5744, 0.9558, 0.5744, 0.9558, 0.5744, 0.9558, 0.5744, 0.9558, 0.5744, 0.9558, 0.5744, 0.9558, 0.5744, 0.9558, 0.5744, 0.9558, 0.5744, 0.9558, 0.5744, 0.9558, 0.5744, 0.9558, 0.5744, 0.9558, 0.5744, 0.9558, 0.5744, 0.9558, 0.5744, 0.9558, 0.5744, 0.9558, 0.5744, 0.9558, 0.5744, 0.9558, 0.5744, 0.9558, 0.5744, 0.9558, 0.5744, 0.9558, 0.5744, 0.9558, 0.5744, 0.9558, 0.5744, 0.9558, 0.5744, 0.9558, 0.5744, 0.9558, 0.5744, 0.9558, 0.5744, 0.9558, 0.5744, 0.9558, 0.5744, 0.9558, 0.5744, 0.9558, 0.5744, 0.9558, 0.5744, 0.9558, 0.5744, 0.9558, 0.5744, 0.9558, 0.5744, 0.9558, 0.5744, 0.9558, 0.5744, 0.9558, 0.5744, 0.9558, 0.5744, 0.9558, 0.5744, 0.9558, 0.5744, 0.9558, 0.5744, 0.9558, 0.5744, 0.9558, 0.5744, 0.9558, 0.5744, 0.9558, 0.5744, 0.9558, 0.5744, 0.9558, 0.5744, 0.9558, 0.5744, 0.9558, 0.5744, 0.9558, 0.5744, 0.9558, 0.5744, 0.9558, 0.5744, 0.9558, 0.5744, 0.9558, 0.5744, 0.9558, 0.5744, 0.9558, 0.5744, 0.9558, 0.5744, 0.9558, 0.5744, 0.9558, 0.5744, 0.9558, 0.5744, 0.9558, 0.5744, 0.9558, 0.5744, 0.9558, 0.5744, 0.9558, 0.5744, 0.9558, 0.5744, 0.9558, 0.5744, 0.9558, 0.5744, 0.9558, 0.5744, 0.9558, 0.5744, 0.9558, 0.5744, 0.9558, 0.5744, 0.9558, 0.5744, 0.9558, 0.5744, 0.9558, 0.5744, 0.9558, 0.5744, 0.9558, 0.5744, 0.9558, 0.5744, 0.9558, 0.5744, 0.9558, 0.5744, 0.9558, 0.5744, 0.9558, 0.5744, 0.9558, 0.5744, 0.9558, 0.5744, 0.9558, 0.5744, 0.9558, 0.5744, 0.9558, 0.5744, 0.9558, 0.5744, 0.9558, 0.5744, 0.9558, 0.5744, 0.9558, 0.5744, 0.9558, 0.5744, 0.9558, 0.5744, 0.9558, 0.5744, 0.9558, 0.5744, 0.9558, 0.5744, 0.9558, 0.5744, 0.9558, 0.5744, 0.9558, 0.5744, 0.9558, 0.5744, 0.9558, 0.5744, 0.9558, 0.5744, 0.9558, 0.5744, 0.9558, 0.5744, 0.9558, 0.5744, 0.9558, 0.5744, 0.9558, 0.5744, 0.9558, 0.5744, 0.9558, 0.5744, 0.9558, 0.5744, 0.9558, 0.5744, 0.9558, 0.5744, 0.9558, 0.5744, 0.9558, 0.5744, 0.9558, 0.5744, 0.9558, 0.5744, 0.9558, 0.5744, 0.9558, 0.5744, 0.9558, 0.5744, 0.9558, 0.5744, 0.9558, 0.5744, 0.9558, 0.5744, 0.9558, 0.5744, 0.9558, 0.5744, 0.9558, 0.5744, 0.9558, 0.5744, 0.9558, 0.5744, 0.9558, 0.5744, 0.9558, 0.5744, 0.9558, 0.5744, 0.9558, 0.5744, 0.9558, 0.5744, 0.9558, 0.5744, 0.9558, 0.5744, 0.9558, 0.5744, 0.9558, 0.5744, 0.9558, 0.5744, 0.9558, 0.5744, 0.9558, 0.5744, 0.9558, 0.5744, 0.9558, 0.5744, 0.9558, 0.5744, 0.9558, 0.5744, 0.9558, 0.5744, 0.9558, 0.5744, 0.9558, 0.5744, 0.9558, 0.5744, 0.9558, 0.5744, 0.9558, 0.5744, 0.9558, 0.5744, 0.9558, 0.5744, 0.9558, 0.5744, 0.9558, 0.5744, 0.9558, 0.5744, 0.9558, 0.5744, 0.9558, 0.5744, 0.9558, 0.5744, 0.9558, 0.5744, 0.9558, 0.5744, 0.9558, 0.5744, 0.9558, 0.5744, 0.9558, 0.5744, 0.9558, 0.5744, 0.9558, 0.5744, 0.9558, 0.5744, 0.9558, 0.5744, 0.9558, 0.5744, 0.9558, 0.5744, 0.9558, 0.5744, 0.9558, 0.5744, 0.9558, 0.5744, 0.9558, 0.5744, 0.9558, 0.5744, 0.9558, 0.5744, 0.9558, 0.5744, 0.9558, 0.5744, 0.9558, 0.5744, 0.9558, 0.5744, 0.9558, 0.5744, 0.9558, 0.5744, 0.9558, 0.5744, 0.9558, 0.5744, 0.9558, 0.5744, 0.9558, 0.5744, 0.9558, 0.5744, 0.9558, 0.5744, 0.9558, 0.5744, 0.9558, 0.5744, 0.9558, 0.5744, 0.9558, 0.5744, 0.9558, 0.5744, 0.9558, 0.5744, 0.9558, 0.5744, 0.9558, 0.5744, 0.9558, 0.5744, 0.9558, 0.5744, 0.9558, 0.5744, 0.9558, 0.5744, 0.9558, 0.5744, 0.9558, 0.5744, 0.9558, 0.5744, 0.9558, 0.5744, 0.9558, 0.5744, 0.9558, 0.5744, 0.9558, 0.5744, 0.9558, 0.5744, 0.9558, 0.5744, 0.9558, 0.5744, 0.9558, 0.5744, 0.9558, 0.5744, 0.9558, 0.5744, 0.9558, 0.5744, 0.9558, 0.5744, 0.9558, 0.5744, 0.9558, 0.5744, 0.9558, 0.5744, 0.9558, 0.5744, 0.9558, 0.5744, 0.9558, 0.5744, 0.9558, 0.5744, 0.9558, 0.5744, 0.9558, 0.5744, 0.9558, 0.5744, 0.9558, 0.5744, 0.9558, 0.5744, 0.9558, 0.5744, 0.9558, 0.5744, 0.9558, 0.5744, 0.9558, 0.5744, 0.9558, 0.5744, 0.9558, 0.5744, 0.9558, 0.5744, 0.9558, 0.5744, 0.9558, 0.5744, 0.9558, 0.5744, 0.9558, 0.5744, 0.9558, 0.5744, 0.9558, 0.5744, 0.9558, 0.5744, 0.9558, 0.5744, 0.9558, 0.5744, 0.9558, 0.5744, 0.9558, 0.5744, 0.9558, 0.5744, 0.9558, 0.5744, 0.9558, 0.5744, 0.9558, 0.5744, 0.9558, 0.5744, 0.9558, 0.5744, 0.9558, 0.5744, 0.9558, 0.5744, 0.9558, 0.5744, 0.9558, 0.5744, 0.9558, 0.5744, 0.9558, 0.5744, 0.9558, 0.5744, 0.9558, 0.5744, 0.9558, 0.5744, 0.9558, 0.5744, 0.9558, 0.5744, 0.9558, 0.5744, 0.9558, 0.5744, 0.9558, 0.5744, 0.9558, 0.5744, 0.9558, 0.5744, 0.9558, 0.5744, 0.9558, 0.5744, 0.9558, 0.5744, 0.9558, 0.5744, 0.9558, 0.5744, 0.9558, 0.5744, 0.9558, 0.5744, 0.9558, 0.5744, 0.9558, 0.5744, 0.9558, 0.5744, 0.9558, 0.5744, 0.9558, 0.5744, 0.9558, 0.5744, 0.9558, 0.5744, 0.9558, 0.5744, 0.9558, 0.5744, 0.9558, 0.5744, 0.9558, 0.5744, 0.9558, 0.5744, 0.9558, 0.5744, 0.9558, 0.5744, 0.9558, 0.5744, 0.9558, 0.5744, 0.9558, 0.5744, 0.9558, 0.5744, 0.9558, 0.5744, 0.9558, 0.5744, 0.9558, 0.5744, 0.9558, 0.5744, 0.9558, 0.5744, 0.9558, 0.5744, 0.9558, 0.5744, 0.9558, 0.5744, 0.9558, 0.5744, 0.9558, 0.5744, 0.9558, 0.5744, 0.9558, 0.5744, 0.9558, 0.5744, 0.9558, 0.5744, 0.9558, 0.5744, 0.9558, 0.5744, 0.9558, 0.5744, 0.9558, 0.5744, 0.9558, 0.5744, 0.9558, 0.5744, 0.9558, 0.5744, 0.9558, 0.5744, 0.9558, 0.5744, 0.9558, 0.5744, 0.9558, 0.5744, 0.9558, 0.5744, 0.9558, 0.5744, 0.9558, 0.5744, 0.9558, 0.5744, 0.9558, 0.5744, 0.9558, 0.5744, 0.9558, 0.5744, 0.9558, 0.5744, 0.9558, 0.5744, 0.9558, 0.5744, 0.9558, 0.5744, 0.9558, 0.5744, 0.9558, 0.5744, 0.9558, 0.5744, 0.9558, 0.5744, 0.9558, 0.5744, 0.9558, 0.5744, 0.9558, 0.5744, 0.9558, 0.5744, 0.9558, 0.5744, 0.9558, 0.5744, 0.9558, 0.5744, 0.9558, 0.5744, 0.9558, 0.5744, 0.9558, 0.5744, 0.9558, 0.5744, 0.9558, 0.5744, 0.9558, 0.5744, 0.9558, 0.5744, 0.9558, 0.5744, 0.9558, 0.5744, 0.9558, 0.5744, 0.9558, 0.5744, 0.9558, 0.5744, 0.9558, 0.5744, 0.9558, 0.5744, 0.9558, 0.5744, 0.9558, 0.5744, 0.9558, 0.5744, 0.9558, 0.5744, 0.9558, 0.5744, 0.9558, 0.5744, 0.9558, 0.5744, 0.9558, 0.5744, 0.9558, 0.5744, 0.9558, 0.5744, 0.9558, 0.5744, 0.9558, 0.5744, 0.9558, 0.5744, 0.9558, 0.5744, 0.9558, 0.5744, 0.9558, 0.5744, 0.9558, 0.5744, 0.9558, 0.5744, 0.9558, 0.5744, 0.9558, 0.5744, 0.9558, 0.5744, 0.9558, 0.5744, 0.9558, 0.5744, 0.9558, 0.5744, 0.9558, 0.5744, 0.9558, 0.5744, 0.9558, 0.5744, 0.9558, 0.5744, 0.9558, 0.5744, 0.9558, 0.5744, 0.9558, 0.5744, 0.9558, 0.5744, 0.9558, 0.5744, 0.9558, 0.5744, 0.9558, 0.5744, 0.9558, 0.5744, 0.9558, 0.5744, 0.9558, 0.5744, 0.9558, 0.5744, 0.9558, 0.5744, 0.9558, 0.5744, 0.9558, 0.5744, 0.9558, 0.5744, 0.9558, 0.5744, 0.9558, 0.5744, 0.9558, 0.5744, 0.9558, 0.5744, 0.9558, 0.5744, 0.9558, 0.5744, 0.9558, 0.5744, 0.9558, 0.5744, 0.9558, 0.5744, 0.9558, 0.5744, 0.9558, 0.5744, 0.9558, 0.5744, 0.9558, 0.5744, 0.9558, 0.5744, 0.9558, 0.5744, 0.9558, 0.5744, 0.9558, 0.5744, 0.9558, 0.5744, 0.9558, 0.5744, 0.9558, 0.5744, 0.9558, 0.5744, 0.9558, 0.5744, 0.9558, 0.5744, 0.9558, 0.5744, 0.9558, 0.5744, 0.9558, 0.5744, 0.9558, 0.5744, 0.9558, 0.5744, 0.9558, 0.5744, 0.9558, 0.5744, 0.9558, 0.5744, 0.9558, 0.5744, 0.9558, 0.5744, 0.9558, 0.5744, 0.9558, 0.5744, 0.9558, 0.5744, 0.9558, 0.5744, 0.9558, 0.5744, 0.9558, 0.5744, 0.9558, 0.5744, 0.9558, 0.5744, 0.9558, 0.5744, 0.9558, 0.5744, 0.9558, 0.5744, 0.9558, 0.5744, 0.9558, 0.5744, 0.9558, 0.5744, 0.9558, 0.5744, 0.9558, 0.5744, 0.9558, 0.5744, 0.9558, 0.5744, 0.9558, 0.5744, 0.9558, 0.5744, 0.9558, 0.5744, 0.9558, 0.5744, 0.9558, 0.5744, 0.9558, 0.5744, 0.9558, 0.5744, 0.9558, 0.5744, 0.9558, 0.5744, 0.9558, 0.5744, 0.9558, 0.5744, 0.9558, 0.5744, 0.9558, 0.5744, 0.9558, 0.5744, 0.9558, 0.5744, 0.9558, 0.5744, 0.9558, 0.5744, 0.9558, 0.5744, 0.9558, 0.5744, 0.9558, 0.5744, 0.9558, 0.5744, 0.9558, 0.5744, 0.9558, 0.5744, 0.9558, 0.5744, 0.9558, 0.5744, 0.9558, 0.5744, 0.9558, 0.5744, 0.9558, 0.5744, 0.9558, 0.5744, 0.9558, 0.5744, 0.9558, 0.5744, 0.9558, 0.5744, 0.9558, 0.5744, 0.9558, 0.5744, 0.9558, 0.5744, 0.9558, 0.5744, 0.9558, 0.5744, 0.9558, 0.5744, 0.9558, 0.5744, 0.9558, 0.5744, 0.9558, 0.5744, 0.9558, 0.5744, 0.9558, 0.5744, 0.9558, 0.5744, 0.9558, 0.5744, 0.9558, 0.5744, 0.9558, 0.5744, 0.9558, 0.5744, 0.9558, 0.5744, 0.9558, 0.5744, 0.9558, 0.5744, 0.9558, 0.5744, 0.9558, 0.5744, 0.9558, 0.5744, 0.9558, 0.5744, 0.9558, 0.5744, 0.9558, 0.5744, 0.9558, 0.5744, 0.9558, 0.5744, 0.9558, 0.5744, 0.9558, 0.5744, 0.9558, 0.5744, 0.9558, 0.5744, 0.9558, 0.5744, 0.9558, 0.5744, 0.9558, 0.5744, 0.9558, 0.5744, 0.9558, 0.5744, 0.9558, 0.5744, 0.9558, 0.5744, 0.9558, 0.5744, 0.9558, 0.5744, 0.9558, 0.5744, 0.9558, 0.5744, 0.9558, 0.5744, 0.9558, 0.5744, 0.9558, 0.5744, 0.9558, 0.5744, 0.9558, 0.5744, 0.9558, 0.5744, 0.9558, 0.5744, 0.9558, 0.5744, 0.9558, 0.5744, 0.9558, 0.5744, 0.9558, 0.5744, 0.9558, 0.5744, 0.9558, 0.5744, 0.9558, 0.5744, 0.9558, 0.5744, 0.9558, 0.5744, 0.9558, 0.5744, 0.9558, 0.5744, 0.9558, 0.5744, 0.9558, 0.5744, 0.9558, 0.5744, 0.9558, 0.5744, 0.9558, 0.5744, 0.9558, 0.5744, 0.9558, 0.5744, 0.9558, 0.5744, 0.9558, 0.5744, 0.9558, 0.5744, 0.9558, 0.5744, 0.9558, 0.5744, 0.9558, 0.5744, 0.9558, 0.5744, 0.9558, 0.5744, 0.9558, 0.5744, 0.9558, 0.5744, 0.9558, 0.5744, 0.9558, 0.5744, 0.9558, 0.5744, 0.9558, 0.5744, 0.9558, 0.5744, 0.9558, 0.5744, 0.9558, 0.5744, 0.9558, 0.5744, 0.9558, 0.5744, 0.9558, 0.5744, 0.9558, 0.5744, 0.9558, 0.5744, 0.9558, 0.5744, 0.9558, 0.5744, 0.9558, 0.5744, 0.9558, 0.5744, 0.9558, 0.5744, 0.9558, 0.5744, 0.9558, 0.5744, 0.9558, 0.5744, 0.9558, 0.5744, 0.9558, 0.5744, 0.9558, 0.5744, 0.9558, 0.5744, 0.9558, 0.5744, 0.9558, 0.5744, 0.9558, 0.5744, 0.9558, 0.5744, 0.9558, 0.5744, 0.9558, 0.5744, 0.9558, 0.5744, 0.9558, 0.5744, 0.9558, 0.5744, 0.9558, 0.5744, 0.9558, 0.5744, 0.9558, 0.5744, 0.9558, 0.5744, 0.9558, 0.5744, 0.9558, 0.5744, 0.9558, 0.5744, 0.9558, 0.5744, 0.9558, 0.5744, 0.9558, 0.5744, 0.9558, 0.5744, 0.9558, 0.5744, 0.9558, 0.5744, 0.9558, 0.5744, 0.9558, 0.5744, 0.9558, 0.5744, 0.9558, 0.5744, 0.9558, 0.5744, 0.9558, 0.5744, 0.9558, 0.5744, 0.9558, 0.5744, 0.9558, 0.5744, 0.9558, 0.5744, 0.9558, 0.5744, 0.9558, 0.5744, 0.9558, 0.5744, 0.9558, 0.5744, 0.9558, 0.5744, 0.9558, 0.5744, 0.9558, 0.5744, 0.9558, 0.5744, 0.9558, 0.5744, 0.9558, 0.5744, 0.9558, 0.5744, 0.9558, 0.5744, 0.9558, 0.5744, 0.9558, 0.5744, 0.9558, 0.5744, 0.9558, 0.5744, 0.9558, 0.5744, 0.9558, 0.5744, 0.9558, 0.5744, 0.9558, 0.5744, 0.9558, 0.5744, 0.9558, 0.5744, 0.9558, 0.5744, 0.9558, 0.5744, 0.9558, 0.5744, 0.9558, 0.5744, 0.9558, 0.5744, 0.9558, 0.5744, 0.9558, 0.5744, 0.9558, 0.5744, 0.9558, 0.5744, 0.9558, 0.5744, 0.9558, 0.5744, 0.9558, 0.5744, 0.9558, 0.5744, 0.9558, 0.5744, 0.9558, 0.5744, 0.9558, 0.5744, 0.9558, 0.5744, 0.9558, 0.5744, 0.9558, 0.5744, 0.9558, 0.5744, 0.9558, 0.5744, 0.9558, 0.5744, 0.9558, 0.5744, 0.9558, 0.5744, 0.9558, 0.5744, 0.9558, 0.5744, 0.9558, 0.5744, 0.9558, 0.5744, 0.9558, 0.5744, 0.9558, 0.5744, 0.9558, 0.5744, 0.9558, 0.5744, 0.9558, 0.5744, 0.9558, 0.5744, 0.9558, 0.5744, 0.9558, 0.5744, 0.9558, 0.5744, 0.9558, 0.5744, 0.9558, 0.5744, 0.9558, 0.5744, 0.9558, 0.5744, 0.9558, 0.5744, 0.9558, 0.5744, 0.9558, 0.5744, 0.9558, 0.5744, 0.9558, 0.5744, 0.9558, 0.5744, 0.9558, 0.5744, 0.9558, 0.5744, 0.9558, 0.5744, 0.9558, 0.5744, 0.9558, 0.5744, 0.9558, 0.5744, 0.9558, 0.5744, 0.9558, 0.5744, 0.9558, 0.5744, 0.9558, 0.5744, 0.9558, 0.5744, 0.9558, 0.5744, 0.9558, 0.5744, 0.9558, 0.5744, 0.9558, 0.5744, 0.9558, 0.5744, 0.9558, 0.5744, 0.9558, 0.5744, 0.9558, 0.5744, 0.9558, 0.5744, 0.9558, 0.5744, 0.9558, 0.5744, 0.9558, 0.5744, 0.9558, 0.5744, 0.9558, 0.5744, 0.9558, 0.5744, 0.9558, 0.5744, 0.9558, 0.5744, 0.9558, 0.5744, 0.9558, 0.5744, 0.9558, 0.5744, 0.9558, 0.5744, 0.9558, 0.5744, 0.9558, 0.5744, 0.9558, 0.5744, 0.9558, 0.5744, 0.9558, 0.5744, 0.9558, 0.5744, 0.9558, 0.5744, 0.9558, 0.5744, 0.9558, 0.5744, 0.9558, 0.5744, 0.9558, 0.5744, 0.9558, 0.5744, 0.9558, 0.5744, 0.9558, 0.5744, 0.9558, 0.5744, 0.9558, 0.5744, 0.9558, 0.5744, 0.9558, 0.5744, 0.9558, 0.5744, 0.9558, 0.5744, 0.9558, 0.5744, 0.9558, 0.5744, 0.9558, 0.5744, 0.9558, 0.5744, 0.9558, 0.5744, 0.9558, 0.5744, 0.9558, 0.5744, 0.9558, 0.5744, 0.9558, 0.5744, 0.9558, 0.5744, 0.9558, 0.5744, 0.9558, 0.5744, 0.9558, 0.5744, 0.9558, 0.5744, 0.9558, 0.5744, 0.9558, 0.5744, 0.9558, 0.5744, 0.9558, 0.5744, 0.9558, 0.5744, 0.9558, 0.5744, 0.9558, 0.5744, 0.9558, 0.5744, 0.9558, 0.5744, 0.9558, 0.5744, 0.9558, 0.5744, 0.9558, 0.5744, 0.9558, 0.5744, 0.9558, 0.5744, 0.9558, 0.5744, 0.9558, 0.5744, 0.9558, 0.5744, 0.9558, 0.5744, 0.9558, 0.5744, 0.9558, 0.5744, 0.9558, 0.5744, 0.9558, 0.5744, 0.9558, 0.5744, 0.9558, 0.5744, 0.9558, 0.5744, 0.9558, 0.5744, 0.9558, 0.5744, 0.9558, 0.5744, 0.9558, 0.5744, 0.9558, 0.5744, 0.9558, 0.5744, 0.9558, 0.5744, 0.9558, 0.5744, 0.9558, 0.5744, 0.9558, 0.5744, 0.9558, 0.5744, 0.9558, 0.5744, 0.9558, 0.5744, 0.9558, 0.5744, 0.9558, 0.5744, 0.9558, 0.5744, 0.9558, 0.5744, 0.9558, 0.5744, 0.9558, 0.5744, 0.9558, 0.5744, 0.9558, 0.5744, 0.9558, 0.5744, 0.9558, 0.5744, 0.9558, 0.5744, 0.9558, 0.5744, 0.9558, 0.5744, 0.9558, 0.5744, 0.9558, 0.5744, 0.9558, 0.5744, 0.9558, 0.5744, 0.9558, 0.5744, 0.9558, 0.5744, 0.9558, 0.5744, 0.9558, 0.5744, 0.9558, 0.5744, 0.9558, 0.5744, 0.9558, 0.5744, 0.9558, 0.5744, 0.9558, 0.5744, 0.9558, 0.5744, 0.9558, 0.5744, 0.9558, 0.5744, 0.9558, 0.5744, 0.9558, 0.5744, 0.9558, 0.5744, 0.9558, 0.5744, 0.9558, 0.5744, 0.9558, 0.5744, 0.9558, 0.5744, 0.9558, 0.5744, 0.9558, 0.5744, 0.9558, 0.5744, 0.9558, 0.5744, 0.9558, 0.5744, 0.9558, 0.5744, 0.9558, 0.5744, 0.9558, 0.5744, 0.9558, 0.5744, 0.9558, 0.5744, 0.9558, 0.5744, 0.9558, 0.5744, 0.9558, 0.5744, 0.9558, 0.5744, 0.9558, 0.5744, 0.9558, 0.5744, 0.9558, 0.5744, 0.9558, 0.5744, 0.9558, 0.5744, 0.9558, 0.5744, 0.9558, 0.5744, 0.9558, 0.5744, 0.9558, 0.5744, 0.9558, 0.5744, 0.9558, 0.5744, 0.9558, 0.5744, 0.9558, 0.5744, 0.9558, 0.5744, 0.9558, 0.5744, 0.9558, 0.5744, 0.9558, 0.5744, 0.9558, 0.5744, 0.9558, 0.5744, 0.9558, 0.5744, 0.9558, 0.5744, 0.9558, 0.5744, 0.9558, 0.5744, 0.9558, 0.5744, 0.9558, 0.5744, 0.9558, 0.5744, 0.9558, 0.5744, 0.9558, 0.5744, 0.9558, 0.5744, 0.9558, 0.5744, 0.9558, 0.5744, 0.9558, 0.5744, 0.9558, 0.5744, 0.9558, 0.5744, 0.9558, 0.5744, 0.9558, 0.5744, 0.9558, 0.5744, 0.9558, 0.5744, 0.9558, 0.5744, 0.9558, 0.5744, 0.9558, 0.5744, 0.9558, 0.5744, 0.9558, 0.5744, 0.9558, 0.5744, 0.9558, 0.5744, 0.9558, 0.5744, 0.9558, 0.5744, 0.9558, 0.5744, 0.9558, 0.5744, 0.9558, 0.5744, 0.9558, 0.5744, 0.9558, 0.5744, 0.9558, 0.5744, 0.9558, 0.5744, 0.9558, 0.5744, 0.9558, 0.5744, 0.9558, 0.5744, 0.9558, 0.5744, 0.9558, 0.5744, 0.9558, 0.5744, 0.9558, 0.5744, 0.9558, 0.5744, 0.9558, 0.5744, 0.9558, 0.5744, 0.9558, 0.5744, 0.9558, 0.5744, 0.9558, 0.5744, 0.9558, 0.5744, 0.9558, 0.5744, 0.9558, 0.5744, 0.9558, 0.5744, 0.9558, 0.5744, 0.9558, 0.5744, 0.9558, 0.5744, 0.9558, 0.5744, 0.9558, 0.5744, 0.9558, 0.5744, 0.9558, 0.5744, 0.9558, 0.5744, 0.9558, 0.5744, 0.9558, 0.5744, 0.9558, 0.5744, 0.9558, 0.5744, 0.9558, 0.5744, 0.9558, 0.5744, 0.9558, 0.5744, 0.9558, 0.5744, 0.9558, 0.5744, 0.9558, 0.5744, 0.9558, 0.5744, 0.9558, 0.5744, 0.9558, 0.5744, 0.9558, 0.5744, 0.9558, 0.5744, 0.9558, 0.5744, 0.9558, 0.5744, 0.9558, 0.5744, 0.9558, 0.5744, 0.9558, 0.5744, 0.9558, 0.5744, 0.9558, 0.5744, 0.9558, 0.5744, 0.9558, 0.5744, 0.9558, 0.5744, 0.9558, 0.5744, 0.9558, 0.5744, 0.9558, 0.5744, 0.9558, 0.5744, 0.9558, 0.5744, 0.9558, 0.5744, 0.9558, 0.5744, 0.9558, 0.5744, 0.9558, 0.5744, 0.9558, 0.5744, 0.9558, 0.5744, 0.9558, 0.5744, 0.9558, 0.5744, 0.9558, 0.5744, 0.9558, 0.5744, 0.9558, 0.5744, 0.9558, 0.5744, 0.9558, 0.5744, 0.9558, 0.5744, 0.9558, 0.5744, 0.9558, 0.5744, 0.9558, 0.5744, 0.9558, 0.5744, 0.9558, 0.5744, 0.9558, 0.5744, 0.9558, 0.5744, 0.9558, 0.5744, 0.9558, 0.5744, 0.9558, 0.5744, 0.9558, 0.5744, 0.9558, 0.5744, 0.9558, 0.5744, 0.9558, 0.5744, 0.9558, 0.5744, 0.9558, 0.5744, 0.9558, 0.5744, 0.9558, 0.5744, 0.9558, 0.5744, 0.9558, 0.5744, 0.9558, 0.5744, 0.9558, 0.5744, 0.9558, 0.5744, 0.9558, 0.5744, 0.9558, 0.5744, 0.9558, 0.5744, 0.9558, 0.5744, 0.9558, 0.5744, 0.9558, 0.5744, 0.9558, 0.5744, 0.9558, 0.5744, 0.9558, 0.5744, 0.9558, 0.5744, 0.9558, 0.5744, 0.9558, 0.5744, 0.9558, 0.5744, 0.9558, 0.5744, 0.9558, 0.5744, 0.9558, 0.5744, 0.9558, 0.5744, 0.9558, 0.5744, 0.9558, 0.5744, 0.9558, 0.5744, 0.9558, 0.5744, 0.9558, 0.5744, 0.9558, 0.5744, 0.9558, 0.5744, 0.9558, 0.5744, 0.9558, 0.5744, 0.9558, 0.5744, 0.9558, 0.5744, 0.9558, 0.5744, 0.9558, 0.5744, 0.9558, 0.5744, 0.9558, 0.5744, 0.9558, 0.5744, 0.9558, 0.5744, 0.9558, 0.5744, 0.9558, 0.5744, 0.9558, 0.5744, 0.9558, 0.5744, 0.9558, 0.5744, 0.9558, 0.5744, 0.9558, 0.5744, 0.9558, 0.5744, 0.9558, 0.5744, 0.9558, 0.5744, 0.9558, 0.5744, 0.9558, 0.5744, 0.9558, 0.5744, 0.9558, 0.5744, 0.9558, 0.5744, 0.9558, 0.5744, 0.9558, 0.5744, 0.9558, 0.5744, 0.9558, 0.5744, 0.9558, 0.5744, 0.9558, 0.5744, 0.9558, 0.5744, 0.9558, 0.5744, 0.9558, 0.5744, 0.9558, 0.5744, 0.9558, 0.5744, 0.9558, 0.5744, 0.9558, 0.5744, 0.9558, 0.5744, 0.9558, 0.5744, 0.9558, 0.5744, 0.9558, 0.5744, 0.9558, 0.5744, 0.9558, 0.5744, 0.9558, 0.5744, 0.9558, 0.5744, 0.9558, 0.5744, 0.9558, 0.5744, 0.9558, 0.5744, 0.9558, 0.5744, 0.9558, 0.5744, 0.9558, 0.5744, 0.9558, 0.5744, 0.9558, 0.5744, 0.9558, 0.5744, 0.9558, 0.5744, 0.9558, 0.5744, 0.9558, 0.5744, 0.9558, 0.5744, 0.9558, 0.5744, 0.9558, 0.5744, 0.9558, 0.5744, 0.9558, 0.5744, 0.9558, 0.5744, 0.9558, 0.5744, 0.9558, 0.5744, 0.9558, 0.5744, 0.9558, 0.5744, 0.9558, 0.5744, 0.9558, 0.5744, 0.9558, 0.5744, 0.9558, 0.5744, 0.9558, 0.5744, 0.9558, 0.5744, 0.6938, 0.8193, 0.6938, 0.8193, 0.6938, 0.8193, 0.6938, 0.8193, 0.6938, 0.8193, 0.6938, 0.8193, 0.6938, 0.8193, 0.6938, 0.8193, 0.6938, 0.8193, 0.6938, 0.8193, 0.6938, 0.8193, 0.6938, 0.8193, 0.6938, 0.8193, 0.6938, 0.8193, 0.6938, 0.8193, 0.6938, 0.8193, 0.6938, 0.8193, 0.6938, 0.8193, 0.6938, 0.8193, 0.6938, 0.8193, 0.6938, 0.8193, 0.6938, 0.8193, 0.6938, 0.8193, 0.6938, 0.8193, 0.6938, 0.8193, 0.6938, 0.8193, 0.6938, 0.8193, 0.6938, 0.8193, 0.6938, 0.8193, 0.6938, 0.8193, 0.6938, 0.8193, 0.6938, 0.8193, 0.6938, 0.8193, 0.6938, 0.8193, 0.6938, 0.8193, 0.6938, 0.8193, 0.6938, 0.8193, 0.6938, 0.8193, 0.6938, 0.8193, 0.6938, 0.8193, 0.6938, 0.8193, 0.6938, 0.8193, 0.6938, 0.8193, 0.6938, 0.8193, 0.6938, 0.8193, 0.6938, 0.8193, 0.6938, 0.8193, 0.6938, 0.8193, 0.6938, 0.8193, 0.6938, 0.8193, 0.6938, 0.8193, 0.6938, 0.8193, 0.6938, 0.8193, 0.6938, 0.8193, 0.6938, 0.8193, 0.6938, 0.8193, 0.6938, 0.8193, 0.6938, 0.8193, 0.6938, 0.8193, 0.6938, 0.8193, 0.6938, 0.8193, 0.6938, 0.8193, 0.6938, 0.8193, 0.6938, 0.8193, 0.6938, 0.8193, 0.6938, 0.8193, 0.6938, 0.8193, 0.6938, 0.8193, 0.6938, 0.8193, 0.6938, 0.8193, 0.6938, 0.8193, 0.6938, 0.8193, 0.6938, 0.8193, 0.6938, 0.8193, 0.6938, 0.8193, 0.6938, 0.8193, 0.6938, 0.8193, 0.6938, 0.8193, 0.6938, 0.8193, 0.6938, 0.8193, 0.6938, 0.8193, 0.6938, 0.8193, 0.6938, 0.8193, 0.6938, 0.8193, 0.6938, 0.8193, 0.6938, 0.8193, 0.6938, 0.8193, 0.6938, 0.8193, 0.6938, 0.8193, 0.6938, 0.8193, 0.6938, 0.8193, 0.6938, 0.8193, 0.6938, 0.8193, 0.6938, 0.8193, 0.6938, 0.8193, 0.6938, 0.8193, 0.6938, 0.8193, 0.6938, 0.8193, 0.6938, 0.8193, 0.6938, 0.8193, 0.6938, 0.8193, 0.6938, 0.8193, 0.6938, 0.8193, 0.6938, 0.8193, 0.6938, 0.8193, 0.6938, 0.8193, 0.6938, 0.8193, 0.6938, 0.8193, 0.6938, 0.8193, 0.6938, 0.8193, 0.6938, 0.8193, 0.6938, 0.8193, 0.6938, 0.8193, 0.6938, 0.8193, 0.6938, 0.8193, 0.6938, 0.8193, 0.6938, 0.8193, 0.6938, 0.8193, 0.6938, 0.8193, 0.6938, 0.8193, 0.6938, 0.8193, 0.6938, 0.8193, 0.6938, 0.8193, 0.6938, 0.8193, 0.6938, 0.8193, 0.6938, 0.8193, 0.6938, 0.8193, 0.6938, 0.8193, 0.6938, 0.8193, 0.6938, 0.8193, 0.6938, 0.8193, 0.6938, 0.8193, 0.6938, 0.8193, 0.6938, 0.8193, 0.6938, 0.8193, 0.6938, 0.8193, 0.6938, 0.8193, 0.6938, 0.8193, 0.6938, 0.8193, 0.6938, 0.8193, 0.9558, 0.5744, 0.9558, 0.5744, 0.9558, 0.5744, 0.9558, 0.5744, 0.9558, 0.5744, 0.9558, 0.5744, 0.9558, 0.5744, 0.9558, 0.5744, 0.9558, 0.5744, 0.9558, 0.5744, 0.9558, 0.5744, 0.9558, 0.5744, 0.9558, 0.5744, 0.9558, 0.5744, 0.9558, 0.5744, 0.9558, 0.5744, 0.9558, 0.5744, 0.9558, 0.5744, 0.9558, 0.5744, 0.9558, 0.5744, 0.9558, 0.5744, 0.9558, 0.5744, 0.9558, 0.5744, 0.9558, 0.5744, 0.9558, 0.5744, 0.9558, 0.5744, 0.9558, 0.5744, 0.9558, 0.5744, 0.9558, 0.5744, 0.9558, 0.5744, 0.9558, 0.5744, 0.9558, 0.5744, 0.6938, 0.8193, 0.6938, 0.8193, 0.6938, 0.8193, 0.6938, 0.8193, 0.6938, 0.8193, 0.6938, 0.8193, 0.6938, 0.8193, 0.6938, 0.8193, 0.6938, 0.8193, 0.6938, 0.8193, 0.6938, 0.8193, 0.6938, 0.8193, 0.6938, 0.8193, 0.6938, 0.8193, 0.6938, 0.8193, 0.6938, 0.8193, 0.6938, 0.8193, 0.6938, 0.8193, 0.6938, 0.8193, 0.6938, 0.8193, 0.6938, 0.8193, 0.6938, 0.8193, 0.6938, 0.8193, 0.6938, 0.8193, 0.6938, 0.8193, 0.6938, 0.8193, 0.6938, 0.8193, 0.6938, 0.8193, 0.6938, 0.8193, 0.6938, 0.8193, 0.6938, 0.8193, 0.6938, 0.8193, 0.6938, 0.8193, 0.6938, 0.8193, 0.6938, 0.8193, 0.9558, 0.5744, 0.9558, 0.5744, 0.9558, 0.5744, 0.9558, 0.5744, 0.9558, 0.5744, 0.9558, 0.5744, 0.9558, 0.5744, 0.9558, 0.5744, 0.9558, 0.5744, 0.9558, 0.5744, 0.9558, 0.5744, 0.9558, 0.5744, 0.9558, 0.5744, 0.9558, 0.5744, 0.9558, 0.5744, 0.9558, 0.5744, 0.9558, 0.5744, 0.9558, 0.5744, 0.9558, 0.5744, 0.9558, 0.5744, 0.9558, 0.5744, 0.9558, 0.5744, 0.9558, 0.5744, 0.9558, 0.5744, 0.9558, 0.5744, 0.9558, 0.5744, 0.9558, 0.5744, 0.9558, 0.5744, 0.9558, 0.5744, 0.9558, 0.5744, 0.9558, 0.5744, 0.9558, 0.5744, 0.9558, 0.5744, 0.9558, 0.5744, 0.9558, 0.5744, 0.9558, 0.5744, 0.9558, 0.5744, 0.9558, 0.5744, 0.9558, 0.5744, 0.9558, 0.5744, 0.9558, 0.5744, 0.9558, 0.5744, 0.9558, 0.5744, 0.9558, 0.5744, 0.9558, 0.5744, 0.9558, 0.5744, 0.9558, 0.5744, 0.9558, 0.5744, 0.9558, 0.5744, 0.9558, 0.5744, 0.9558, 0.5744, 0.9558, 0.5744, 0.9558, 0.5744, 0.9558, 0.5744, 0.9558, 0.5744, 0.9558, 0.5744, 0.9558, 0.5744, 0.9558, 0.5744, 0.9558, 0.5744, 0.9558, 0.5744, 0.9558, 0.5744, 0.9558, 0.5744, 0.9558, 0.5744, 0.9558, 0.5744, 0.9558, 0.5744, 0.9558, 0.5744, 0.9558, 0.5744, 0.9558, 0.5744, 0.9558, 0.5744, 0.9558, 0.5744, 0.9558, 0.5744, 0.9558, 0.5744, 0.9558, 0.5744, 0.9558, 0.5744, 0.9558, 0.5744, 0.9558, 0.5744, 0.9558, 0.5744, 0.9558, 0.5744, 0.9558, 0.5744, 0.9558, 0.5744, 0.9558, 0.5744, 0.9558, 0.5744, 0.9558, 0.5744, 0.9558, 0.5744, 0.9558, 0.5744, 0.9558, 0.5744, 0.9558, 0.5744, 0.9558, 0.5744, 0.9558, 0.5744, 0.9558, 0.5744, 0.9558, 0.5744, 0.9558, 0.5744, 0.9558, 0.5744, 0.9558, 0.5744, 0.9558, 0.5744, 0.9558, 0.5744, 0.9558, 0.5744, 0.9558, 0.5744, 0.9558, 0.5744, 0.9558, 0.5744, 0.6938, 0.8193, 0.6938, 0.8193, 0.6938, 0.8193, 0.6938, 0.8193, 0.6938, 0.8193, 0.6938, 0.8193, 0.6938, 0.8193, 0.6938, 0.8193, 0.6938, 0.8193, 0.6938, 0.8193, 0.6938, 0.8193, 0.6938, 0.8193, 0.6938, 0.8193, 0.6938, 0.8193, 0.6938, 0.8193, 0.6938, 0.8193, 0.6938, 0.8193, 0.6938, 0.8193, 0.6938, 0.8193, 0.6938, 0.8193, 0.6938, 0.8193, 0.6938, 0.8193, 0.6938, 0.8193, 0.6938, 0.8193, 0.6938, 0.8193, 0.6938, 0.8193, 0.6938, 0.8193, 0.6938, 0.8193, 0.6938, 0.8193, 0.6938, 0.8193, 0.6938, 0.8193, 0.6938, 0.8193, 0.6938, 0.8193, 0.6938, 0.8193, 0.6938, 0.8193, 0.6938, 0.8193, 0.6938, 0.8193, 0.6938, 0.8193, 0.6938, 0.8193, 0.6938, 0.8193, 0.6938, 0.8193, 0.6938, 0.8193, 0.6938, 0.8193, 0.6938, 0.8193, 0.6938, 0.8193, 0.6938, 0.8193, 0.6938, 0.8193, 0.6938, 0.8193, 0.6938, 0.8193, 0.6938, 0.8193, 0.6938, 0.8193, 0.6938, 0.8193, 0.6938, 0.8193, 0.6938, 0.8193, 0.6938, 0.8193, 0.6938, 0.8193, 0.6938, 0.8193, 0.6938, 0.8193, 0.6938, 0.8193, 0.6938, 0.8193, 0.6938, 0.8193, 0.6938, 0.8193, 0.6938, 0.8193, 0.6938, 0.8193, 0.6938, 0.8193, 0.6938, 0.8193, 0.6938, 0.8193, 0.6938, 0.8193, 0.6938, 0.8193, 0.6938, 0.8193, 0.6938, 0.8193, 0.6938, 0.8193, 0.6938, 0.8193, 0.6938, 0.8193, 0.6938, 0.8193, 0.6938, 0.8193, 0.6938, 0.8193, 0.6938, 0.8193, 0.6938, 0.8193, 0.6938, 0.8193, 0.6938, 0.8193, 0.6938, 0.8193, 0.6938, 0.8193, 0.6938, 0.8193, 0.6938, 0.8193, 0.6938, 0.8193, 0.6938, 0.8193, 0.6938, 0.8193, 0.6938, 0.8193, 0.6938, 0.8193, 0.6938, 0.8193, 0.6938, 0.8193, 0.6938, 0.8193, 0.6938, 0.8193, 0.6938, 0.8193, 0.6938, 0.8193, 0.6938, 0.8193, 0.6938, 0.8193, 0.6938, 0.8193, 0.6938, 0.8193, 0.6938, 0.8193, 0.6938, 0.8193, 0.6938, 0.8193, 0.6938, 0.8193, 0.6938, 0.8193, 0.6938, 0.8193, 0.6938, 0.8193, 0.6938, 0.8193, 0.6938, 0.8193, 0.6938, 0.8193, 0.6938, 0.8193, 0.6938, 0.8193, 0.6938, 0.8193, 0.6938, 0.8193, 0.6938, 0.8193, 0.6938, 0.8193, 0.6938, 0.8193, 0.6938, 0.8193, 0.6938, 0.8193, 0.6938, 0.8193, 0.6938, 0.8193, 0.6938, 0.8193, 0.6938, 0.8193, 0.6938, 0.8193, 0.6938, 0.8193, 0.6938, 0.8193, 0.6938, 0.8193, 0.6938, 0.8193, 0.6938, 0.8193, 0.6938, 0.8193, 0.6938, 0.8193, 0.6938, 0.8193, 0.6938, 0.8193, 0.6938, 0.8193, 0.6938, 0.8193, 0.6938, 0.8193, 0.6938, 0.8193, 0.6938, 0.8193, 0.6938, 0.8193, 0.6938, 0.8193, 0.9558, 0.5744, 0.9558, 0.5744, 0.9558, 0.5744, 0.9558, 0.5744])
me_cube.materials.append(mat_material)
me_cube.use_mirror_vertex_groups = False
me_cube.update()

# ---- objects
ob_cube = bpy.data.objects.new('Cube', me_cube)

# ---- transforms, parenting, visibility, modifiers, constraints
ob_cube.location = (0.0, 0.0, 0.0)
ob_cube.scale = (100.0, 100.0, 1.0)
ob_cube.lock_rotations_4d = False
ob_cube.empty_display_type = 'ARROWS'
ob_cube.lineart.crease_threshold = 0.0

# ---- collection membership
col_collection.objects.link(ob_cube)

# ---- scene / render settings (as saved in the file)
scene.frame_start = 1; scene.frame_end = 250; scene.frame_set(1)
scene.render.engine = 'BLENDER_EEVEE_NEXT'
scene.cycles.sampling_pattern = 'TABULATED_SOBOL'
scene.cycles.use_light_tree = False
scene.view_settings.view_transform = 'Filmic'
bpy.context.view_layer.update()

# ---- added for rendering (the .blend has no active camera and no usable light): camera, sun
cam_auto = bpy.data.cameras.new('AutoCamera')
cam_auto.lens = 50.0
cam_auto.sensor_width = 36.0
cam_auto.clip_end = 9825.33
ob_auto_camera = bpy.data.objects.new('AutoCamera', cam_auto)
scene.collection.objects.link(ob_auto_camera)
ob_auto_camera.location = (546.676, -665.555, 565.109)
ob_auto_camera.rotation_euler = (1.09748, -7.21219e-08, 0.694738)
scene.camera = ob_auto_camera
light_auto_sun = bpy.data.lights.new('AutoSun', 'SUN')
light_auto_sun.energy = 3.0
light_auto_sun.angle = 0.0523599
ob_auto_sun = bpy.data.objects.new('AutoSun', light_auto_sun)
scene.collection.objects.link(ob_auto_sun)
ob_auto_sun.rotation_euler = (0.872665, 0.174533, 0.523599)
bpy.context.view_layer.update()
